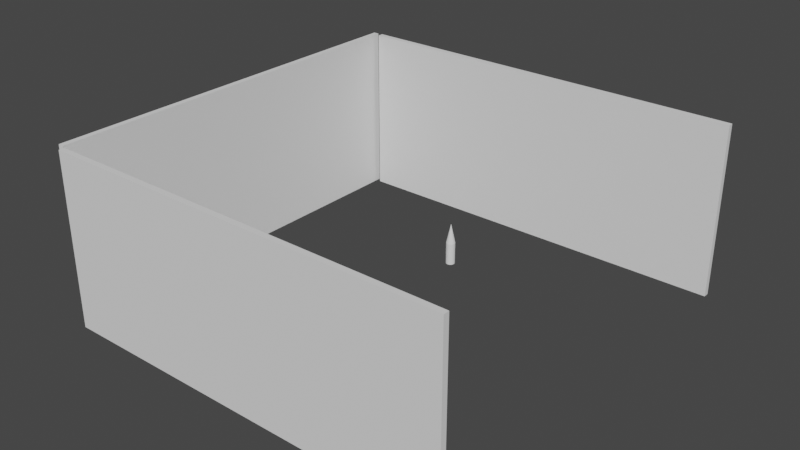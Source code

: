 # Source: sketching_meshes_1.blend  (saved by Blender 3.6.13; exported with 4.5.12 LTS)
import bpy
from mathutils import Matrix  # noqa: F401  (used for matrix-valued properties, if any)

bpy.ops.wm.read_factory_settings(use_empty=True)
scene = bpy.context.scene
scene.name = 'Scene'

# ---- collections
col_collection = bpy.data.collections.new('Collection'); scene.collection.children.link(col_collection)

# ---- world
world_world = bpy.data.worlds.new('World'); scene.world = world_world
world_world.use_nodes = True; world_world.node_tree.nodes.clear()
_N = world_world.node_tree.nodes; _L = world_world.node_tree.links
n0 = _N.new('ShaderNodeOutputWorld'); n0.name = 'World Output'; n0.location = (300, 300)
n1 = _N.new('ShaderNodeBackground'); n1.name = 'Background'; n1.location = (10, 300)
n1.inputs[0].default_value = (0.05088, 0.05088, 0.05088, 1.0)
_L.new(n1.outputs[0], n0.inputs[0])
n0.is_active_output = True
world_world.color = (0.05088, 0.05088, 0.05088)
world_world.use_sun_shadow = False
world_world.sun_shadow_jitter_overblur = 0.0

# ---- meshes
me_cone = bpy.data.meshes.new('Cone')
me_cone.from_pydata([(-7.988e-09, 1.0, 0.685), (0.1951, 0.9808, 0.685), (0.3827, 0.9239, 0.685), (0.5556, 0.8315, 0.685), (0.7071, 0.7071, 0.685), (0.8315, 0.5556, 0.685), (0.9239, 0.3827, 0.685), (0.9808, 0.1951, 0.685), (1.0, -1.106e-08, 0.685), (0.9808, -0.1951, 0.685), (0.9239, -0.3827, 0.685), (0.8315, -0.5556, 0.685), (0.7071, -0.7071, 0.685), (0.5556, -0.8315, 0.685), (0.3827, -0.9239, 0.685), (0.1951, -0.9808, 0.685), (-7.988e-09, -1.0, 0.685), (-0.1951, -0.9808, 0.685), (-0.3827, -0.9239, 0.685), (-0.5556, -0.8315, 0.685), (-0.7071, -0.7071, 0.685), (-0.8315, -0.5556, 0.685), (-0.9239, -0.3827, 0.685), (-0.9808, -0.1951, 0.685), (-1.0, -1.106e-08, 0.685), (-0.9808, 0.1951, 0.685), (-0.9239, 0.3827, 0.685), (-0.8315, 0.5556, 0.685), (-0.7071, 0.7071, 0.685), (-0.5556, 0.8315, 0.685), (-0.3827, 0.9239, 0.685), (-0.1951, 0.9808, 0.685), (-7.988e-09, -1.106e-08, 2.63), (-7.988e-09, 1.0, -1.452), (-7.988e-09, 1.0, 0.685), (0.1951, 0.9808, -1.452), (0.1951, 0.9808, 0.685), (0.3827, 0.9239, -1.452), (0.3827, 0.9239, 0.685), (0.5556, 0.8315, -1.452), (0.5556, 0.8315, 0.685), (0.7071, 0.7071, -1.452), (0.7071, 0.7071, 0.685), (0.8315, 0.5556, -1.452), (0.8315, 0.5556, 0.685), (0.9239, 0.3827, -1.452), (0.9239, 0.3827, 0.685), (0.9808, 0.1951, -1.452), (0.9808, 0.1951, 0.685), (1.0, -1.106e-08, -1.452), (1.0, -1.106e-08, 0.685), (0.9808, -0.1951, -1.452), (0.9808, -0.1951, 0.685), (0.9239, -0.3827, -1.452), (0.9239, -0.3827, 0.685), (0.8315, -0.5556, -1.452), (0.8315, -0.5556, 0.685), (0.7071, -0.7071, -1.452), (0.7071, -0.7071, 0.685), (0.5556, -0.8315, -1.452), (0.5556, -0.8315, 0.685), (0.3827, -0.9239, -1.452), (0.3827, -0.9239, 0.685), (0.1951, -0.9808, -1.452), (0.1951, -0.9808, 0.685), (-7.988e-09, -1.0, -1.452), (-7.988e-09, -1.0, 0.685), (-0.1951, -0.9808, -1.452), (-0.1951, -0.9808, 0.685), (-0.3827, -0.9239, -1.452), (-0.3827, -0.9239, 0.685), (-0.5556, -0.8315, -1.452), (-0.5556, -0.8315, 0.685), (-0.7071, -0.7071, -1.452), (-0.7071, -0.7071, 0.685), (-0.8315, -0.5556, -1.452), (-0.8315, -0.5556, 0.685), (-0.9239, -0.3827, -1.452), (-0.9239, -0.3827, 0.685), (-0.9808, -0.1951, -1.452), (-0.9808, -0.1951, 0.685), (-1.0, -1.106e-08, -1.452), (-1.0, -1.106e-08, 0.685), (-0.9808, 0.1951, -1.452), (-0.9808, 0.1951, 0.685), (-0.9239, 0.3827, -1.452), (-0.9239, 0.3827, 0.685), (-0.8315, 0.5556, -1.452), (-0.8315, 0.5556, 0.685), (-0.7071, 0.7071, -1.452), (-0.7071, 0.7071, 0.685), (-0.5556, 0.8315, -1.452), (-0.5556, 0.8315, 0.685), (-0.3827, 0.9239, -1.452), (-0.3827, 0.9239, 0.685), (-0.1951, 0.9808, -1.452), (-0.1951, 0.9808, 0.685)], [], [(0, 32, 1), (1, 32, 2), (2, 32, 3), (3, 32, 4), (4, 32, 5), (5, 32, 6), (6, 32, 7), (7, 32, 8), (8, 32, 9), (9, 32, 10), (10, 32, 11), (11, 32, 12), (12, 32, 13), (13, 32, 14), (14, 32, 15), (15, 32, 16), (16, 32, 17), (17, 32, 18), (18, 32, 19), (19, 32, 20), (20, 32, 21), (21, 32, 22), (22, 32, 23), (23, 32, 24), (24, 32, 25), (25, 32, 26), (26, 32, 27), (27, 32, 28), (28, 32, 29), (29, 32, 30), (0, 1, 2, 3, 4, 5, 6, 7, 8, 9, 10, 11, 12, 13, 14, 15, 16, 17, 18, 19, 20, 21, 22, 23, 24, 25, 26, 27, 28, 29, 30, 31), (30, 32, 31), (31, 32, 0), (33, 34, 36, 35), (35, 36, 38, 37), (37, 38, 40, 39), (39, 40, 42, 41), (41, 42, 44, 43), (43, 44, 46, 45), (45, 46, 48, 47), (47, 48, 50, 49), (49, 50, 52, 51), (51, 52, 54, 53), (53, 54, 56, 55), (55, 56, 58, 57), (57, 58, 60, 59), (59, 60, 62, 61), (61, 62, 64, 63), (63, 64, 66, 65), (65, 66, 68, 67), (67, 68, 70, 69), (69, 70, 72, 71), (71, 72, 74, 73), (73, 74, 76, 75), (75, 76, 78, 77), (77, 78, 80, 79), (79, 80, 82, 81), (81, 82, 84, 83), (83, 84, 86, 85), (85, 86, 88, 87), (87, 88, 90, 89), (89, 90, 92, 91), (91, 92, 94, 93), (36, 34, 96, 94, 92, 90, 88, 86, 84, 82, 80, 78, 76, 74, 72, 70, 68, 66, 64, 62, 60, 58, 56, 54, 52, 50, 48, 46, 44, 42, 40, 38), (93, 94, 96, 95), (95, 96, 34, 33), (33, 35, 37, 39, 41, 43, 45, 47, 49, 51, 53, 55, 57, 59, 61, 63, 65, 67, 69, 71, 73, 75, 77, 79, 81, 83, 85, 87, 89, 91, 93, 95)])
_uv = me_cone.uv_layers.new(name='UVMap')
_uv.uv.foreach_set('vector', [0.25, 0.49, 0.25, 0.25, 0.2968, 0.4854, 0.2968, 0.4854, 0.25, 0.25, 0.3418, 0.4717, 0.3418, 0.4717, 0.25, 0.25, 0.3833, 0.4496, 0.3833, 0.4496, 0.25, 0.25, 0.4197, 0.4197, 0.4197, 0.4197, 0.25, 0.25, 0.4496, 0.3833, 0.4496, 0.3833, 0.25, 0.25, 0.4717, 0.3418, 0.4717, 0.3418, 0.25, 0.25, 0.4854, 0.2968, 0.4854, 0.2968, 0.25, 0.25, 0.49, 0.25, 0.49, 0.25, 0.25, 0.25, 0.4854, 0.2032, 0.4854, 0.2032, 0.25, 0.25, 0.4717, 0.1582, 0.4717, 0.1582, 0.25, 0.25, 0.4496, 0.1167, 0.4496, 0.1167, 0.25, 0.25, 0.4197, 0.08029, 0.4197, 0.08029, 0.25, 0.25, 0.3833, 0.05045, 0.3833, 0.05045, 0.25, 0.25, 0.3418, 0.02827, 0.3418, 0.02827, 0.25, 0.25, 0.2968, 0.01461, 0.2968, 0.01461, 0.25, 0.25, 0.25, 0.01, 0.25, 0.01, 0.25, 0.25, 0.2032, 0.01461, 0.2032, 0.01461, 0.25, 0.25, 0.1582, 0.02827, 0.1582, 0.02827, 0.25, 0.25, 0.1167, 0.05045, 0.1167, 0.05045, 0.25, 0.25, 0.08029, 0.08029, 0.08029, 0.08029, 0.25, 0.25, 0.05045, 0.1167, 0.05045, 0.1167, 0.25, 0.25, 0.02827, 0.1582, 0.02827, 0.1582, 0.25, 0.25, 0.01461, 0.2032, 0.01461, 0.2032, 0.25, 0.25, 0.01, 0.25, 0.01, 0.25, 0.25, 0.25, 0.01461, 0.2968, 0.01461, 0.2968, 0.25, 0.25, 0.02827, 0.3418, 0.02827, 0.3418, 0.25, 0.25, 0.05045, 0.3833, 0.05045, 0.3833, 0.25, 0.25, 0.08029, 0.4197, 0.08029, 0.4197, 0.25, 0.25, 0.1167, 0.4496, 0.1167, 0.4496, 0.25, 0.25, 0.1582, 0.4717, 0.75, 0.49, 0.7968, 0.4854, 0.8418, 0.4717, 0.8833, 0.4496, 0.9197, 0.4197, 0.9496, 0.3833, 0.9717, 0.3418, 0.9854, 0.2968, 0.99, 0.25, 0.9854, 0.2032, 0.9717, 0.1582, 0.9496, 0.1167, 0.9197, 0.08029, 0.8833, 0.05045, 0.8418, 0.02827, 0.7968, 0.01461, 0.75, 0.01, 0.7032, 0.01461, 0.6582, 0.02827, 0.6167, 0.05045, 0.5803, 0.08029, 0.5504, 0.1167, 0.5283, 0.1582, 0.5146, 0.2032, 0.51, 0.25, 0.5146, 0.2968, 0.5283, 0.3418, 0.5504, 0.3833, 0.5803, 0.4197, 0.6167, 0.4496, 0.6582, 0.4717, 0.7032, 0.4854, 0.1582, 0.4717, 0.25, 0.25, 0.2032, 0.4854, 0.2032, 0.4854, 0.25, 0.25, 0.25, 0.49, 1.0, 0.5, 1.0, 1.0, 0.9688, 1.0, 0.9688, 0.5, 0.9688, 0.5, 0.9688, 1.0, 0.9375, 1.0, 0.9375, 0.5, 0.9375, 0.5, 0.9375, 1.0, 0.9062, 1.0, 0.9062, 0.5, 0.9062, 0.5, 0.9062, 1.0, 0.875, 1.0, 0.875, 0.5, 0.875, 0.5, 0.875, 1.0, 0.8438, 1.0, 0.8438, 0.5, 0.8438, 0.5, 0.8438, 1.0, 0.8125, 1.0, 0.8125, 0.5, 0.8125, 0.5, 0.8125, 1.0, 0.7812, 1.0, 0.7812, 0.5, 0.7812, 0.5, 0.7812, 1.0, 0.75, 1.0, 0.75, 0.5, 0.75, 0.5, 0.75, 1.0, 0.7188, 1.0, 0.7188, 0.5, 0.7188, 0.5, 0.7188, 1.0, 0.6875, 1.0, 0.6875, 0.5, 0.6875, 0.5, 0.6875, 1.0, 0.6562, 1.0, 0.6562, 0.5, 0.6562, 0.5, 0.6562, 1.0, 0.625, 1.0, 0.625, 0.5, 0.625, 0.5, 0.625, 1.0, 0.5938, 1.0, 0.5938, 0.5, 0.5938, 0.5, 0.5938, 1.0, 0.5625, 1.0, 0.5625, 0.5, 0.5625, 0.5, 0.5625, 1.0, 0.5312, 1.0, 0.5312, 0.5, 0.5312, 0.5, 0.5312, 1.0, 0.5, 1.0, 0.5, 0.5, 0.5, 0.5, 0.5, 1.0, 0.4688, 1.0, 0.4688, 0.5, 0.4688, 0.5, 0.4688, 1.0, 0.4375, 1.0, 0.4375, 0.5, 0.4375, 0.5, 0.4375, 1.0, 0.4062, 1.0, 0.4062, 0.5, 0.4062, 0.5, 0.4062, 1.0, 0.375, 1.0, 0.375, 0.5, 0.375, 0.5, 0.375, 1.0, 0.3438, 1.0, 0.3438, 0.5, 0.3438, 0.5, 0.3438, 1.0, 0.3125, 1.0, 0.3125, 0.5, 0.3125, 0.5, 0.3125, 1.0, 0.2812, 1.0, 0.2812, 0.5, 0.2812, 0.5, 0.2812, 1.0, 0.25, 1.0, 0.25, 0.5, 0.25, 0.5, 0.25, 1.0, 0.2188, 1.0, 0.2188, 0.5, 0.2188, 0.5, 0.2188, 1.0, 0.1875, 1.0, 0.1875, 0.5, 0.1875, 0.5, 0.1875, 1.0, 0.1562, 1.0, 0.1562, 0.5, 0.1562, 0.5, 0.1562, 1.0, 0.125, 1.0, 0.125, 0.5, 0.125, 0.5, 0.125, 1.0, 0.09375, 1.0, 0.09375, 0.5, 0.09375, 0.5, 0.09375, 1.0, 0.0625, 1.0, 0.0625, 0.5, 0.2968, 0.4854, 0.25, 0.49, 0.2032, 0.4854, 0.1582, 0.4717, 0.1167, 0.4496, 0.08029, 0.4197, 0.05045, 0.3833, 0.02827, 0.3418, 0.01461, 0.2968, 0.01, 0.25, 0.01461, 0.2032, 0.02827, 0.1582, 0.05045, 0.1167, 0.08029, 0.08029, 0.1167, 0.05045, 0.1582, 0.02827, 0.2032, 0.01461, 0.25, 0.01, 0.2968, 0.01461, 0.3418, 0.02827, 0.3833, 0.05045, 0.4197, 0.08029, 0.4496, 0.1167, 0.4717, 0.1582, 0.4854, 0.2032, 0.49, 0.25, 0.4854, 0.2968, 0.4717, 0.3418, 0.4496, 0.3833, 0.4197, 0.4197, 0.3833, 0.4496, 0.3418, 0.4717, 0.0625, 0.5, 0.0625, 1.0, 0.03125, 1.0, 0.03125, 0.5, 0.03125, 0.5, 0.03125, 1.0, 0.0, 1.0, 0.0, 0.5, 0.75, 0.49, 0.7968, 0.4854, 0.8418, 0.4717, 0.8833, 0.4496, 0.9197, 0.4197, 0.9496, 0.3833, 0.9717, 0.3418, 0.9854, 0.2968, 0.99, 0.25, 0.9854, 0.2032, 0.9717, 0.1582, 0.9496, 0.1167, 0.9197, 0.08029, 0.8833, 0.05045, 0.8418, 0.02827, 0.7968, 0.01461, 0.75, 0.01, 0.7032, 0.01461, 0.6582, 0.02827, 0.6167, 0.05045, 0.5803, 0.08029, 0.5504, 0.1167, 0.5283, 0.1582, 0.5146, 0.2032, 0.51, 0.25, 0.5146, 0.2968, 0.5283, 0.3418, 0.5504, 0.3833, 0.5803, 0.4197, 0.6167, 0.4496, 0.6582, 0.4717, 0.7032, 0.4854])
me_cone.update()
me_cube_003 = bpy.data.meshes.new('Cube.003')
me_cube_003.from_pydata([(-1.0, -1.0, -1.0), (-1.0, -1.0, 1.0), (-1.0, 1.0, -1.0), (-1.0, 1.0, 1.0), (1.0, -1.0, -1.0), (1.0, -1.0, 1.0), (1.0, 1.0, -1.0), (1.0, 1.0, 1.0)], [], [(0, 1, 3, 2), (2, 3, 7, 6), (6, 7, 5, 4), (4, 5, 1, 0), (2, 6, 4, 0), (7, 3, 1, 5)])
_uv = me_cube_003.uv_layers.new(name='UVMap')
_uv.uv.foreach_set('vector', [0.375, 0.0, 0.625, 0.0, 0.625, 0.25, 0.375, 0.25, 0.375, 0.25, 0.625, 0.25, 0.625, 0.5, 0.375, 0.5, 0.375, 0.5, 0.625, 0.5, 0.625, 0.75, 0.375, 0.75, 0.375, 0.75, 0.625, 0.75, 0.625, 1.0, 0.375, 1.0, 0.125, 0.5, 0.375, 0.5, 0.375, 0.75, 0.125, 0.75, 0.625, 0.5, 0.875, 0.5, 0.875, 0.75, 0.625, 0.75])
me_cube_003.update()
me_cube_004 = bpy.data.meshes.new('Cube.004')
me_cube_004.from_pydata([(-1.0, -1.0, -1.0), (-1.0, -1.0, 1.0), (-1.0, 1.0, -1.0), (-1.0, 1.0, 1.0), (1.0, -1.0, -1.0), (1.0, -1.0, 1.0), (1.0, 1.0, -1.0), (1.0, 1.0, 1.0)], [], [(0, 1, 3, 2), (2, 3, 7, 6), (6, 7, 5, 4), (4, 5, 1, 0), (2, 6, 4, 0), (7, 3, 1, 5)])
_uv = me_cube_004.uv_layers.new(name='UVMap')
_uv.uv.foreach_set('vector', [0.375, 0.0, 0.625, 0.0, 0.625, 0.25, 0.375, 0.25, 0.375, 0.25, 0.625, 0.25, 0.625, 0.5, 0.375, 0.5, 0.375, 0.5, 0.625, 0.5, 0.625, 0.75, 0.375, 0.75, 0.375, 0.75, 0.625, 0.75, 0.625, 1.0, 0.375, 1.0, 0.125, 0.5, 0.375, 0.5, 0.375, 0.75, 0.125, 0.75, 0.625, 0.5, 0.875, 0.5, 0.875, 0.75, 0.625, 0.75])
me_cube_004.update()
me_cube_005 = bpy.data.meshes.new('Cube.005')
me_cube_005.from_pydata([(-1.0, -1.0, -1.0), (-1.0, -1.0, 1.0), (-1.0, 1.0, -1.0), (-1.0, 1.0, 1.0), (1.0, -1.0, -1.0), (1.0, -1.0, 1.0), (1.0, 1.0, -1.0), (1.0, 1.0, 1.0)], [], [(0, 1, 3, 2), (2, 3, 7, 6), (6, 7, 5, 4), (4, 5, 1, 0), (2, 6, 4, 0), (7, 3, 1, 5)])
_uv = me_cube_005.uv_layers.new(name='UVMap')
_uv.uv.foreach_set('vector', [0.375, 0.0, 0.625, 0.0, 0.625, 0.25, 0.375, 0.25, 0.375, 0.25, 0.625, 0.25, 0.625, 0.5, 0.375, 0.5, 0.375, 0.5, 0.625, 0.5, 0.625, 0.75, 0.375, 0.75, 0.375, 0.75, 0.625, 0.75, 0.625, 1.0, 0.375, 1.0, 0.125, 0.5, 0.375, 0.5, 0.375, 0.75, 0.125, 0.75, 0.625, 0.5, 0.875, 0.5, 0.875, 0.75, 0.625, 0.75])
me_cube_005.update()

# ---- objects
ob_pen = bpy.data.objects.new('Pen', me_cone)
ob_cube = bpy.data.objects.new('Cube', me_cube_003)
ob_cube_001 = bpy.data.objects.new('Cube.001', me_cube_004)
ob_cube_002 = bpy.data.objects.new('Cube.002', me_cube_005)

# ---- transforms, parenting, visibility, modifiers, constraints
ob_pen.location = (7.988e-09, 1.167, 0.5661)
ob_pen.scale = (0.07781, 0.07781, 0.1811)
ob_cube.location = (0.01453, 3.529, 1.484)
ob_cube.scale = (3.582, 0.05, 1.535)
ob_cube_001.location = (0.01453, -3.679, 1.484)
ob_cube_001.scale = (3.582, 0.05, 1.535)
ob_cube_002.location = (-3.7, -0.01828, 1.484)
ob_cube_002.rotation_euler = (0.0, 0.0, 1.571)
ob_cube_002.scale = (3.582, 0.05, 1.535)

# ---- collection membership
col_collection.objects.link(ob_pen)
col_collection.objects.link(ob_cube)
col_collection.objects.link(ob_cube_001)
col_collection.objects.link(ob_cube_002)

# ---- scene / render settings (as saved in the file)
scene.frame_start = 1; scene.frame_end = 250; scene.frame_set(18)
scene.render.engine = 'BLENDER_EEVEE_NEXT'
scene.cycles.sampling_pattern = 'TABULATED_SOBOL'
scene.view_settings.view_transform = 'Filmic'
bpy.context.view_layer.update()

# ---- added for rendering (the .blend has no active camera and no usable light): camera, sun
cam_auto = bpy.data.cameras.new('AutoCamera')
cam_auto.lens = 50.0
cam_auto.sensor_width = 36.0
cam_auto.clip_end = 1000.0
ob_auto_camera = bpy.data.objects.new('AutoCamera', cam_auto)
scene.collection.objects.link(ob_auto_camera)
ob_auto_camera.location = (9.92289, -12.0744, 9.48419)
ob_auto_camera.rotation_euler = (1.09748, -7.21219e-08, 0.694738)
scene.camera = ob_auto_camera
light_auto_sun = bpy.data.lights.new('AutoSun', 'SUN')
light_auto_sun.energy = 3.0
light_auto_sun.angle = 0.0523599
ob_auto_sun = bpy.data.objects.new('AutoSun', light_auto_sun)
scene.collection.objects.link(ob_auto_sun)
ob_auto_sun.rotation_euler = (0.872665, 0.174533, 0.523599)
bpy.context.view_layer.update()
